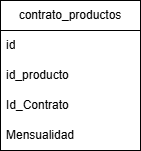

The diagram above was exported from draw.io. Its source (the exported page's mxGraphModel, read from the mxfile embedded in the PNG):
<mxGraphModel dx="2066" dy="1137" grid="1" gridSize="10" guides="1" tooltips="1" connect="1" arrows="1" fold="1" page="1" pageScale="1" pageWidth="827" pageHeight="1169" math="0" shadow="0">
  <root>
    <mxCell id="0" />
    <mxCell id="1" parent="0" />
    <mxCell id="wuHO5lpwei4BZcIfWmau-1" parent="1" style="swimlane;fontStyle=0;childLayout=stackLayout;horizontal=1;startSize=30;horizontalStack=0;resizeParent=1;resizeParentMax=0;resizeLast=0;collapsible=1;marginBottom=0;whiteSpace=wrap;html=1;" value="contrato_productos" vertex="1">
      <mxGeometry height="150" width="140" x="340" y="520" as="geometry" />
    </mxCell>
    <mxCell id="wuHO5lpwei4BZcIfWmau-2" parent="wuHO5lpwei4BZcIfWmau-1" style="text;strokeColor=none;fillColor=none;align=left;verticalAlign=middle;spacingLeft=4;spacingRight=4;overflow=hidden;points=[[0,0.5],[1,0.5]];portConstraint=eastwest;rotatable=0;whiteSpace=wrap;html=1;" value="id" vertex="1">
      <mxGeometry height="30" width="140" y="30" as="geometry" />
    </mxCell>
    <mxCell id="wuHO5lpwei4BZcIfWmau-4" parent="wuHO5lpwei4BZcIfWmau-1" style="text;strokeColor=none;fillColor=none;align=left;verticalAlign=middle;spacingLeft=4;spacingRight=4;overflow=hidden;points=[[0,0.5],[1,0.5]];portConstraint=eastwest;rotatable=0;whiteSpace=wrap;html=1;" value="id_producto" vertex="1">
      <mxGeometry height="30" width="140" y="60" as="geometry" />
    </mxCell>
    <mxCell id="wuHO5lpwei4BZcIfWmau-7" parent="wuHO5lpwei4BZcIfWmau-1" style="text;strokeColor=none;fillColor=none;align=left;verticalAlign=middle;spacingLeft=4;spacingRight=4;overflow=hidden;points=[[0,0.5],[1,0.5]];portConstraint=eastwest;rotatable=0;whiteSpace=wrap;html=1;" value="Id_Contrato" vertex="1">
      <mxGeometry height="30" width="140" y="90" as="geometry" />
    </mxCell>
    <mxCell id="wuHO5lpwei4BZcIfWmau-15" parent="wuHO5lpwei4BZcIfWmau-1" style="text;strokeColor=none;fillColor=none;align=left;verticalAlign=middle;spacingLeft=4;spacingRight=4;overflow=hidden;points=[[0,0.5],[1,0.5]];portConstraint=eastwest;rotatable=0;whiteSpace=wrap;html=1;" value="Mensualidad" vertex="1">
      <mxGeometry height="30" width="140" y="120" as="geometry" />
    </mxCell>
  </root>
</mxGraphModel>